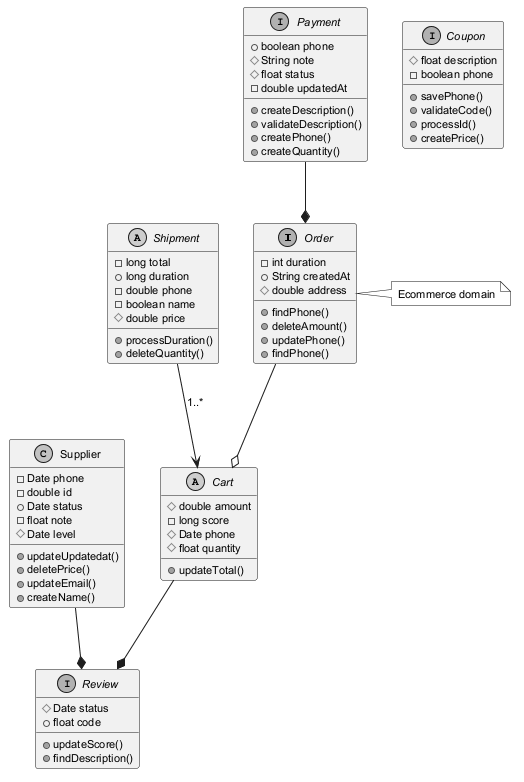

The diagram above was rendered by PlantUML. Its source (embedded in the PNG):
@startuml
skinparam monochrome true
skinparam defaultFontSize 11
interface Order {
  -int duration
  +String createdAt
  #double address
  +findPhone()
  +deleteAmount()
  +updatePhone()
  +findPhone()
}
abstract class Cart {
  #double amount
  -long score
  #Date phone
  #float quantity
  +updateTotal()
}
interface Coupon {
  #float description
  -boolean phone
  +savePhone()
  +validateCode()
  +processId()
  +createPrice()
}
abstract class Shipment {
  -long total
  +long duration
  -double phone
  -boolean name
  #double price
  +processDuration()
  +deleteQuantity()
}
interface Review {
  #Date status
  +float code
  +updateScore()
  +findDescription()
}
class Supplier {
  -Date phone
  -double id
  +Date status
  -float note
  #Date level
  +updateUpdatedat()
  +deletePrice()
  +updateEmail()
  +createName()
}
interface Payment {
  +boolean phone
  #String note
  #float status
  -double updatedAt
  +createDescription()
  +validateDescription()
  +createPhone()
  +createQuantity()
}
Payment --* Order
Supplier --* Review
Shipment --> Cart : "1..*"
Order --o Cart
Cart --* Review
note right of Order : Ecommerce domain
@enduml